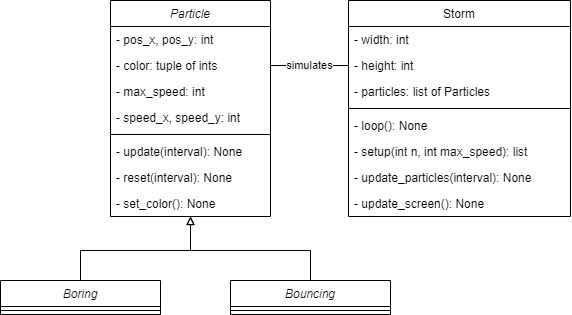

The diagram above was exported from draw.io. Its source (the exported page's mxGraphModel, read from the mxfile embedded in the PNG):
<mxGraphModel dx="1117" dy="587" grid="1" gridSize="10" guides="1" tooltips="1" connect="1" arrows="1" fold="1" page="1" pageScale="1" pageWidth="827" pageHeight="1169" math="0" shadow="0">
  <root>
    <mxCell id="0" />
    <mxCell id="1" parent="0" />
    <mxCell id="ka6tTULW10YdwnrNIrf7-1" value="Particle" style="swimlane;fontStyle=2;align=center;verticalAlign=top;childLayout=stackLayout;horizontal=1;startSize=26;horizontalStack=0;resizeParent=1;resizeLast=0;collapsible=1;marginBottom=0;rounded=0;shadow=0;strokeWidth=1;" vertex="1" parent="1">
      <mxGeometry x="270" y="120" width="160" height="216" as="geometry">
        <mxRectangle x="230" y="140" width="160" height="26" as="alternateBounds" />
      </mxGeometry>
    </mxCell>
    <mxCell id="ka6tTULW10YdwnrNIrf7-2" value="- pos_x, pos_y: int" style="text;align=left;verticalAlign=top;spacingLeft=4;spacingRight=4;overflow=hidden;rotatable=0;points=[[0,0.5],[1,0.5]];portConstraint=eastwest;" vertex="1" parent="ka6tTULW10YdwnrNIrf7-1">
      <mxGeometry y="26" width="160" height="26" as="geometry" />
    </mxCell>
    <mxCell id="ka6tTULW10YdwnrNIrf7-3" value="- color: tuple of ints" style="text;align=left;verticalAlign=top;spacingLeft=4;spacingRight=4;overflow=hidden;rotatable=0;points=[[0,0.5],[1,0.5]];portConstraint=eastwest;rounded=0;shadow=0;html=0;" vertex="1" parent="ka6tTULW10YdwnrNIrf7-1">
      <mxGeometry y="52" width="160" height="26" as="geometry" />
    </mxCell>
    <mxCell id="ka6tTULW10YdwnrNIrf7-4" value="- max_speed: int" style="text;align=left;verticalAlign=top;spacingLeft=4;spacingRight=4;overflow=hidden;rotatable=0;points=[[0,0.5],[1,0.5]];portConstraint=eastwest;rounded=0;shadow=0;html=0;" vertex="1" parent="ka6tTULW10YdwnrNIrf7-1">
      <mxGeometry y="78" width="160" height="26" as="geometry" />
    </mxCell>
    <mxCell id="ka6tTULW10YdwnrNIrf7-30" value="- speed_x, speed_y: int" style="text;align=left;verticalAlign=top;spacingLeft=4;spacingRight=4;overflow=hidden;rotatable=0;points=[[0,0.5],[1,0.5]];portConstraint=eastwest;rounded=0;shadow=0;html=0;" vertex="1" parent="ka6tTULW10YdwnrNIrf7-1">
      <mxGeometry y="104" width="160" height="26" as="geometry" />
    </mxCell>
    <mxCell id="ka6tTULW10YdwnrNIrf7-5" value="" style="line;html=1;strokeWidth=1;align=left;verticalAlign=middle;spacingTop=-1;spacingLeft=3;spacingRight=3;rotatable=0;labelPosition=right;points=[];portConstraint=eastwest;" vertex="1" parent="ka6tTULW10YdwnrNIrf7-1">
      <mxGeometry y="130" width="160" height="8" as="geometry" />
    </mxCell>
    <mxCell id="ka6tTULW10YdwnrNIrf7-6" value="- update(interval): None" style="text;align=left;verticalAlign=top;spacingLeft=4;spacingRight=4;overflow=hidden;rotatable=0;points=[[0,0.5],[1,0.5]];portConstraint=eastwest;" vertex="1" parent="ka6tTULW10YdwnrNIrf7-1">
      <mxGeometry y="138" width="160" height="26" as="geometry" />
    </mxCell>
    <mxCell id="ka6tTULW10YdwnrNIrf7-31" value="- reset(interval): None" style="text;align=left;verticalAlign=top;spacingLeft=4;spacingRight=4;overflow=hidden;rotatable=0;points=[[0,0.5],[1,0.5]];portConstraint=eastwest;" vertex="1" parent="ka6tTULW10YdwnrNIrf7-1">
      <mxGeometry y="164" width="160" height="26" as="geometry" />
    </mxCell>
    <mxCell id="ka6tTULW10YdwnrNIrf7-32" value="- set_color(): None" style="text;align=left;verticalAlign=top;spacingLeft=4;spacingRight=4;overflow=hidden;rotatable=0;points=[[0,0.5],[1,0.5]];portConstraint=eastwest;" vertex="1" parent="ka6tTULW10YdwnrNIrf7-1">
      <mxGeometry y="190" width="160" height="26" as="geometry" />
    </mxCell>
    <mxCell id="ka6tTULW10YdwnrNIrf7-18" value="Storm" style="swimlane;fontStyle=0;align=center;verticalAlign=top;childLayout=stackLayout;horizontal=1;startSize=26;horizontalStack=0;resizeParent=1;resizeLast=0;collapsible=1;marginBottom=0;rounded=0;shadow=0;strokeWidth=1;" vertex="1" parent="1">
      <mxGeometry x="508" y="120" width="222" height="216" as="geometry">
        <mxRectangle x="550" y="140" width="160" height="26" as="alternateBounds" />
      </mxGeometry>
    </mxCell>
    <mxCell id="ka6tTULW10YdwnrNIrf7-19" value="- width: int" style="text;align=left;verticalAlign=top;spacingLeft=4;spacingRight=4;overflow=hidden;rotatable=0;points=[[0,0.5],[1,0.5]];portConstraint=eastwest;" vertex="1" parent="ka6tTULW10YdwnrNIrf7-18">
      <mxGeometry y="26" width="222" height="26" as="geometry" />
    </mxCell>
    <mxCell id="ka6tTULW10YdwnrNIrf7-20" value="- height: int" style="text;align=left;verticalAlign=top;spacingLeft=4;spacingRight=4;overflow=hidden;rotatable=0;points=[[0,0.5],[1,0.5]];portConstraint=eastwest;rounded=0;shadow=0;html=0;" vertex="1" parent="ka6tTULW10YdwnrNIrf7-18">
      <mxGeometry y="52" width="222" height="26" as="geometry" />
    </mxCell>
    <mxCell id="ka6tTULW10YdwnrNIrf7-21" value="- particles: list of Particles" style="text;align=left;verticalAlign=top;spacingLeft=4;spacingRight=4;overflow=hidden;rotatable=0;points=[[0,0.5],[1,0.5]];portConstraint=eastwest;rounded=0;shadow=0;html=0;" vertex="1" parent="ka6tTULW10YdwnrNIrf7-18">
      <mxGeometry y="78" width="222" height="26" as="geometry" />
    </mxCell>
    <mxCell id="ka6tTULW10YdwnrNIrf7-24" value="" style="line;html=1;strokeWidth=1;align=left;verticalAlign=middle;spacingTop=-1;spacingLeft=3;spacingRight=3;rotatable=0;labelPosition=right;points=[];portConstraint=eastwest;" vertex="1" parent="ka6tTULW10YdwnrNIrf7-18">
      <mxGeometry y="104" width="222" height="8" as="geometry" />
    </mxCell>
    <mxCell id="ka6tTULW10YdwnrNIrf7-25" value="- loop(): None" style="text;align=left;verticalAlign=top;spacingLeft=4;spacingRight=4;overflow=hidden;rotatable=0;points=[[0,0.5],[1,0.5]];portConstraint=eastwest;" vertex="1" parent="ka6tTULW10YdwnrNIrf7-18">
      <mxGeometry y="112" width="222" height="26" as="geometry" />
    </mxCell>
    <mxCell id="ka6tTULW10YdwnrNIrf7-26" value="- setup(int n, int max_speed): list" style="text;align=left;verticalAlign=top;spacingLeft=4;spacingRight=4;overflow=hidden;rotatable=0;points=[[0,0.5],[1,0.5]];portConstraint=eastwest;" vertex="1" parent="ka6tTULW10YdwnrNIrf7-18">
      <mxGeometry y="138" width="222" height="26" as="geometry" />
    </mxCell>
    <mxCell id="ka6tTULW10YdwnrNIrf7-28" value="- update_particles(interval): None" style="text;align=left;verticalAlign=top;spacingLeft=4;spacingRight=4;overflow=hidden;rotatable=0;points=[[0,0.5],[1,0.5]];portConstraint=eastwest;" vertex="1" parent="ka6tTULW10YdwnrNIrf7-18">
      <mxGeometry y="164" width="222" height="26" as="geometry" />
    </mxCell>
    <mxCell id="ka6tTULW10YdwnrNIrf7-29" value="- update_screen(): None" style="text;align=left;verticalAlign=top;spacingLeft=4;spacingRight=4;overflow=hidden;rotatable=0;points=[[0,0.5],[1,0.5]];portConstraint=eastwest;" vertex="1" parent="ka6tTULW10YdwnrNIrf7-18">
      <mxGeometry y="190" width="222" height="26" as="geometry" />
    </mxCell>
    <mxCell id="ka6tTULW10YdwnrNIrf7-27" value="simulates" style="endArrow=none;html=1;rounded=0;exitX=1;exitY=0.5;exitDx=0;exitDy=0;entryX=0;entryY=0.5;entryDx=0;entryDy=0;endFill=0;" edge="1" parent="1" source="ka6tTULW10YdwnrNIrf7-3" target="ka6tTULW10YdwnrNIrf7-20">
      <mxGeometry width="50" height="50" relative="1" as="geometry">
        <mxPoint x="390" y="430" as="sourcePoint" />
        <mxPoint x="440" y="380" as="targetPoint" />
      </mxGeometry>
    </mxCell>
    <mxCell id="ka6tTULW10YdwnrNIrf7-42" style="edgeStyle=orthogonalEdgeStyle;rounded=0;orthogonalLoop=1;jettySize=auto;html=1;endArrow=block;endFill=0;strokeWidth=1;exitX=0.5;exitY=0;exitDx=0;exitDy=0;" edge="1" parent="1" source="ka6tTULW10YdwnrNIrf7-33">
      <mxGeometry relative="1" as="geometry">
        <mxPoint x="350" y="336" as="targetPoint" />
        <mxPoint x="350" y="396" as="sourcePoint" />
        <Array as="points">
          <mxPoint x="240" y="370" />
          <mxPoint x="350" y="370" />
        </Array>
      </mxGeometry>
    </mxCell>
    <mxCell id="ka6tTULW10YdwnrNIrf7-33" value="Boring" style="swimlane;fontStyle=2;align=center;verticalAlign=top;childLayout=stackLayout;horizontal=1;startSize=26;horizontalStack=0;resizeParent=1;resizeLast=0;collapsible=1;marginBottom=0;rounded=0;shadow=0;strokeWidth=1;" vertex="1" parent="1">
      <mxGeometry x="160" y="400" width="160" height="34" as="geometry">
        <mxRectangle x="230" y="140" width="160" height="26" as="alternateBounds" />
      </mxGeometry>
    </mxCell>
    <mxCell id="ka6tTULW10YdwnrNIrf7-38" value="" style="line;html=1;strokeWidth=1;align=left;verticalAlign=middle;spacingTop=-1;spacingLeft=3;spacingRight=3;rotatable=0;labelPosition=right;points=[];portConstraint=eastwest;" vertex="1" parent="ka6tTULW10YdwnrNIrf7-33">
      <mxGeometry y="26" width="160" height="8" as="geometry" />
    </mxCell>
    <mxCell id="ka6tTULW10YdwnrNIrf7-45" style="edgeStyle=orthogonalEdgeStyle;rounded=0;orthogonalLoop=1;jettySize=auto;html=1;endArrow=block;endFill=0;strokeWidth=1;exitX=0.5;exitY=0;exitDx=0;exitDy=0;" edge="1" parent="1" source="ka6tTULW10YdwnrNIrf7-43">
      <mxGeometry relative="1" as="geometry">
        <mxPoint x="350" y="336" as="targetPoint" />
        <mxPoint x="470.02857142857135" y="394" as="sourcePoint" />
        <Array as="points">
          <mxPoint x="470" y="370" />
          <mxPoint x="350" y="370" />
        </Array>
      </mxGeometry>
    </mxCell>
    <mxCell id="ka6tTULW10YdwnrNIrf7-43" value="Bouncing" style="swimlane;fontStyle=2;align=center;verticalAlign=top;childLayout=stackLayout;horizontal=1;startSize=26;horizontalStack=0;resizeParent=1;resizeLast=0;collapsible=1;marginBottom=0;rounded=0;shadow=0;strokeWidth=1;" vertex="1" parent="1">
      <mxGeometry x="390" y="400" width="160" height="34" as="geometry">
        <mxRectangle x="230" y="140" width="160" height="26" as="alternateBounds" />
      </mxGeometry>
    </mxCell>
    <mxCell id="ka6tTULW10YdwnrNIrf7-44" value="" style="line;html=1;strokeWidth=1;align=left;verticalAlign=middle;spacingTop=-1;spacingLeft=3;spacingRight=3;rotatable=0;labelPosition=right;points=[];portConstraint=eastwest;" vertex="1" parent="ka6tTULW10YdwnrNIrf7-43">
      <mxGeometry y="26" width="160" height="8" as="geometry" />
    </mxCell>
  </root>
</mxGraphModel>